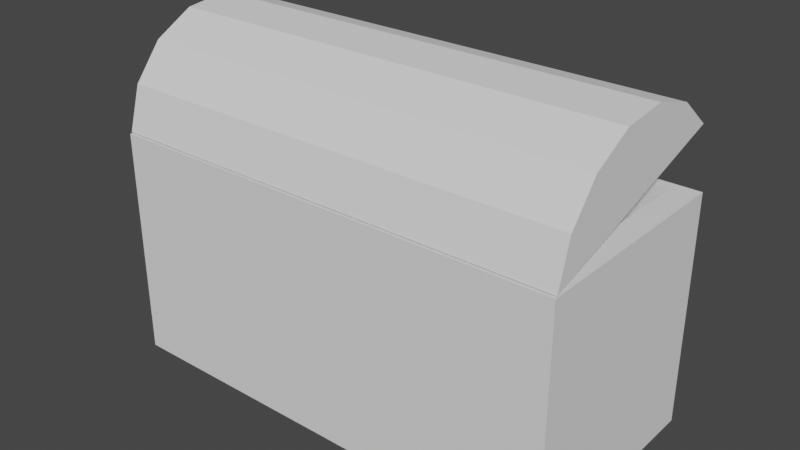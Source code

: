 # Source: treasure_chest.blend  (saved by Blender 3.2.14; exported with 4.5.12 LTS)
import bpy
from mathutils import Matrix  # noqa: F401  (used for matrix-valued properties, if any)

bpy.ops.wm.read_factory_settings(use_empty=True)
scene = bpy.context.scene
scene.name = 'Scene'

# ---- collections
col_collection = bpy.data.collections.new('Collection'); scene.collection.children.link(col_collection)

# ---- world
world_world = bpy.data.worlds.new('World'); scene.world = world_world
world_world.use_nodes = True; world_world.node_tree.nodes.clear()
_N = world_world.node_tree.nodes; _L = world_world.node_tree.links
n0 = _N.new('ShaderNodeOutputWorld'); n0.name = 'World Output'; n0.location = (300, 300)
n1 = _N.new('ShaderNodeBackground'); n1.name = 'Background'; n1.location = (10, 300)
n1.inputs[0].default_value = (0.05088, 0.05088, 0.05088, 1.0)
_L.new(n1.outputs[0], n0.inputs[0])
n0.is_active_output = True
world_world.color = (0.05088, 0.05088, 0.05088)
world_world.use_sun_shadow = False
world_world.sun_shadow_jitter_overblur = 0.0

# ---- meshes
me_cube_001 = bpy.data.meshes.new('Cube.001')
me_cube_001.from_pydata([(-2.0, -0.96, -1.0), (-1.795, -0.8616, 1.0), (-2.0, 0.96, -1.0), (-1.795, 0.8616, 1.0), (2.0, -0.96, -1.0), (1.795, -0.8616, 1.0), (2.0, 0.96, -1.0), (1.795, 0.8616, 1.0), (-2.0, -0.96, 1.0), (-2.0, 0.96, 1.0), (2.0, 0.96, 1.0), (2.0, -0.96, 1.0), (-1.795, -0.8616, -0.8294), (-1.795, 0.8616, -0.8294), (1.795, 0.8616, -0.8294), (1.795, -0.8616, -0.8294), (2.0, -0.2491, 1.878), (-2.0, -0.2491, 1.878), (2.0, -0.591, 1.69), (-2.0, -0.591, 1.69), (2.0, -0.8349, 1.385), (-2.0, -0.8349, 1.385), (2.0, -0.9437, 1.01), (-2.0, -0.9437, 1.01), (2.0, 0.818, 1.568), (-2.0, 0.818, 1.568), (2.0, 0.5134, 1.812), (-2.0, 0.5134, 1.812), (2.0, 0.1387, 1.921), (-2.0, 0.1387, 1.921)], [], [(0, 8, 9, 2), (2, 9, 10, 6), (6, 10, 11, 4), (4, 11, 8, 0), (2, 6, 4, 0), (1, 5, 15, 12), (1, 3, 9, 8), (3, 7, 10, 9), (7, 5, 11, 10), (5, 1, 8, 11), (14, 13, 12, 15), (7, 3, 13, 14), (5, 7, 14, 15), (3, 1, 12, 13), (16, 17, 19, 18), (18, 19, 21, 20), (20, 21, 23, 22), (24, 25, 27, 26), (26, 27, 29, 28), (28, 29, 17, 16), (16, 18, 20, 22, 24, 26, 28), (17, 29, 27, 25, 23, 21, 19), (22, 23, 25, 24)])
_uv = me_cube_001.uv_layers.new(name='UVMap')
_uv.uv.foreach_set('vector', [0.375, 0.0, 0.625, 0.0, 0.625, 0.25, 0.375, 0.25, 0.375, 0.25, 0.625, 0.25, 0.625, 0.5, 0.375, 0.5, 0.375, 0.5, 0.625, 0.5, 0.625, 0.75, 0.375, 0.75, 0.375, 0.75, 0.625, 0.75, 0.625, 1.0, 0.375, 1.0, 0.125, 0.5, 0.375, 0.5, 0.375, 0.75, 0.125, 0.75, 0.8622, 0.7372, 0.6378, 0.7372, 0.6378, 0.7372, 0.8622, 0.7372, 0.8622, 0.7372, 0.8622, 0.5128, 0.875, 0.5, 0.875, 0.75, 0.8622, 0.5128, 0.6378, 0.5128, 0.625, 0.5, 0.875, 0.5, 0.6378, 0.5128, 0.6378, 0.7372, 0.625, 0.75, 0.625, 0.5, 0.6378, 0.7372, 0.8622, 0.7372, 0.875, 0.75, 0.625, 0.75, 0.6378, 0.5128, 0.8622, 0.5128, 0.8622, 0.7372, 0.6378, 0.7372, 0.6378, 0.5128, 0.8622, 0.5128, 0.8622, 0.5128, 0.6378, 0.5128, 0.6378, 0.7372, 0.6378, 0.5128, 0.6378, 0.5128, 0.6378, 0.7372, 0.8622, 0.5128, 0.8622, 0.7372, 0.8622, 0.7372, 0.8622, 0.5128, 1.0, 0.5, 1.0, 1.0, 0.9375, 1.0, 0.9375, 0.5, 0.9375, 0.5, 0.9375, 1.0, 0.875, 1.0, 0.875, 0.5, 0.875, 0.5, 0.875, 1.0, 0.8125, 1.0, 0.8125, 0.5, 0.1875, 0.5, 0.1875, 1.0, 0.125, 1.0, 0.125, 0.5, 0.125, 0.5, 0.125, 1.0, 0.0625, 1.0, 0.0625, 0.5, 0.0625, 0.5, 0.0625, 1.0, 0.0, 1.0, 0.0, 0.5, 0.0, 0.5, 0.9375, 0.5, 0.875, 0.5, 0.8125, 0.5, 0.1875, 0.5, 0.125, 0.5, 0.0625, 0.5, 0.0, 1.0, 0.0625, 1.0, 0.125, 1.0, 0.1875, 1.0, 0.8125, 1.0, 0.875, 1.0, 0.9375, 1.0, 0.8125, 0.5, 0.8125, 1.0, 0.1875, 1.0, 0.1875, 0.5])
me_cube_001.update()

# ---- objects
ob_cube = bpy.data.objects.new('Cube', me_cube_001)

# ---- transforms, parenting, visibility, modifiers, constraints
ob_cube.location = (0.0, 0.0, 0.0)

# ---- collection membership
col_collection.objects.link(ob_cube)

# ---- scene / render settings (as saved in the file)
scene.frame_start = 1; scene.frame_end = 250; scene.frame_set(1)
scene.render.engine = 'BLENDER_EEVEE_NEXT'
scene.cycles.sampling_pattern = 'TABULATED_SOBOL'
scene.cycles.use_light_tree = False
scene.view_settings.view_transform = 'Filmic'
bpy.context.view_layer.update()

# ---- added for rendering (the .blend has no active camera and no usable light): camera, sun
cam_auto = bpy.data.cameras.new('AutoCamera')
cam_auto.lens = 50.0
cam_auto.sensor_width = 36.0
cam_auto.clip_end = 1000.0
ob_auto_camera = bpy.data.objects.new('AutoCamera', cam_auto)
scene.collection.objects.link(ob_auto_camera)
ob_auto_camera.location = (4.91471, -5.89765, 4.39207)
ob_auto_camera.rotation_euler = (1.09748, -7.21219e-08, 0.694738)
scene.camera = ob_auto_camera
light_auto_sun = bpy.data.lights.new('AutoSun', 'SUN')
light_auto_sun.energy = 3.0
light_auto_sun.angle = 0.0523599
ob_auto_sun = bpy.data.objects.new('AutoSun', light_auto_sun)
scene.collection.objects.link(ob_auto_sun)
ob_auto_sun.rotation_euler = (0.872665, 0.174533, 0.523599)
bpy.context.view_layer.update()
